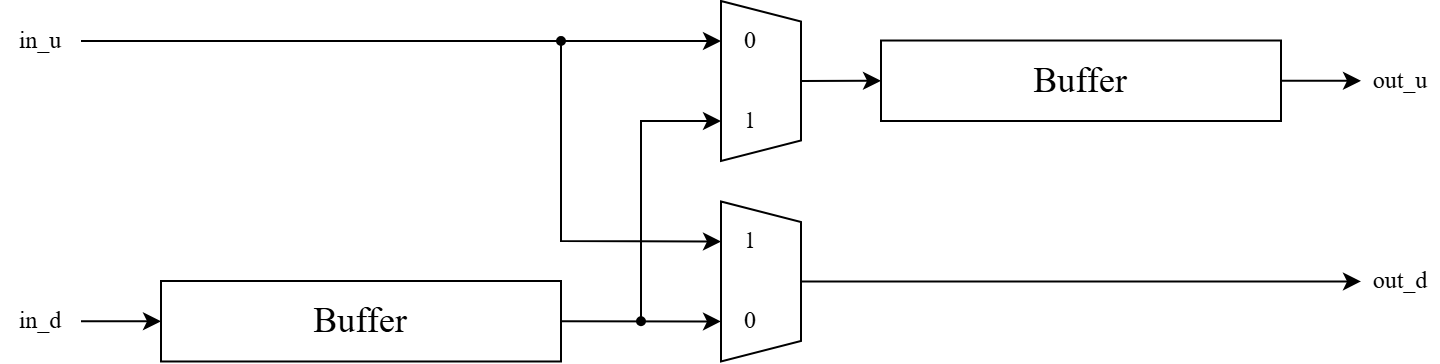

The diagram above was exported from draw.io. Its source (the exported page's mxGraphModel, read from the mxfile embedded in the PNG):
<mxGraphModel dx="1028" dy="676" grid="1" gridSize="10" guides="1" tooltips="1" connect="1" arrows="1" fold="1" page="1" pageScale="1" pageWidth="2336" pageHeight="1654" math="0" shadow="0">
  <root>
    <mxCell id="0" />
    <mxCell id="1" parent="0" />
    <mxCell id="9ETj78pJqz5tsP8-V3dc-25" value="" style="endArrow=classic;html=1;rounded=0;entryX=0.25;entryY=1;entryDx=0;entryDy=0;fontFamily=Times New Roman;fontColor=#000000;exitX=1;exitY=0.5;exitDx=0;exitDy=0;" parent="1" source="9ETj78pJqz5tsP8-V3dc-313" target="9ETj78pJqz5tsP8-V3dc-28" edge="1">
      <mxGeometry width="50" height="50" relative="1" as="geometry">
        <mxPoint x="380" y="140.24" as="sourcePoint" />
        <mxPoint x="560" y="140" as="targetPoint" />
      </mxGeometry>
    </mxCell>
    <mxCell id="9ETj78pJqz5tsP8-V3dc-27" value="" style="endArrow=classic;html=1;rounded=0;entryX=0.75;entryY=1;entryDx=0;entryDy=0;fontFamily=Times New Roman;fontColor=#000000;exitX=1;exitY=0.5;exitDx=0;exitDy=0;" parent="1" source="GpknxuoHr5yjuRyxjuU7-4" target="9ETj78pJqz5tsP8-V3dc-29" edge="1">
      <mxGeometry width="50" height="50" relative="1" as="geometry">
        <mxPoint x="520" y="240.24" as="sourcePoint" />
        <mxPoint x="400" y="260.24" as="targetPoint" />
      </mxGeometry>
    </mxCell>
    <mxCell id="9ETj78pJqz5tsP8-V3dc-313" value="&lt;font style=&quot;&quot;&gt;in_u&lt;/font&gt;" style="text;html=1;align=center;verticalAlign=middle;whiteSpace=wrap;rounded=0;fontFamily=Times New Roman;fontColor=#000000;" parent="1" vertex="1">
      <mxGeometry x="240" y="125.00000000000001" width="40" height="30" as="geometry" />
    </mxCell>
    <mxCell id="GpknxuoHr5yjuRyxjuU7-3" value="" style="group;fontColor=#000000;" parent="1" connectable="0" vertex="1">
      <mxGeometry x="600" y="119.99999999999999" width="40" height="180.24" as="geometry" />
    </mxCell>
    <mxCell id="9ETj78pJqz5tsP8-V3dc-28" value="" style="shape=trapezoid;perimeter=trapezoidPerimeter;whiteSpace=wrap;html=1;fixedSize=1;rotation=90;size=10.25;fontFamily=Times New Roman;fontColor=#000000;" parent="GpknxuoHr5yjuRyxjuU7-3" vertex="1">
      <mxGeometry x="-20" y="20" width="80" height="40" as="geometry" />
    </mxCell>
    <mxCell id="9ETj78pJqz5tsP8-V3dc-30" value="&lt;font&gt;0&lt;/font&gt;" style="text;html=1;align=center;verticalAlign=middle;whiteSpace=wrap;rounded=0;fontFamily=Times New Roman;fontColor=#000000;" parent="GpknxuoHr5yjuRyxjuU7-3" vertex="1">
      <mxGeometry x="10" y="9.86999999999989" width="10" height="20" as="geometry" />
    </mxCell>
    <mxCell id="9ETj78pJqz5tsP8-V3dc-31" value="1" style="text;html=1;align=center;verticalAlign=middle;whiteSpace=wrap;rounded=0;fontFamily=Times New Roman;fontColor=#000000;" parent="GpknxuoHr5yjuRyxjuU7-3" vertex="1">
      <mxGeometry x="10" y="50.13999999999987" width="10" height="20" as="geometry" />
    </mxCell>
    <mxCell id="9ETj78pJqz5tsP8-V3dc-297" value="" style="group;fontFamily=Times New Roman;fontColor=#000000;" parent="GpknxuoHr5yjuRyxjuU7-3" connectable="0" vertex="1">
      <mxGeometry y="100.24000000000001" width="40" height="80" as="geometry" />
    </mxCell>
    <mxCell id="9ETj78pJqz5tsP8-V3dc-29" value="" style="shape=trapezoid;perimeter=trapezoidPerimeter;whiteSpace=wrap;html=1;fixedSize=1;rotation=90;size=10.25;fontFamily=Times New Roman;fontColor=#000000;" parent="9ETj78pJqz5tsP8-V3dc-297" vertex="1">
      <mxGeometry x="-20" y="20" width="80" height="40" as="geometry" />
    </mxCell>
    <mxCell id="9ETj78pJqz5tsP8-V3dc-32" value="1" style="text;html=1;align=center;verticalAlign=middle;whiteSpace=wrap;rounded=0;fontFamily=Times New Roman;fontColor=#000000;" parent="9ETj78pJqz5tsP8-V3dc-297" vertex="1">
      <mxGeometry x="10" y="9.86999999999989" width="10" height="20" as="geometry" />
    </mxCell>
    <mxCell id="9ETj78pJqz5tsP8-V3dc-33" value="&lt;font style=&quot;&quot;&gt;0&lt;/font&gt;" style="text;html=1;align=center;verticalAlign=middle;whiteSpace=wrap;rounded=0;fontFamily=Times New Roman;fontColor=#000000;" parent="9ETj78pJqz5tsP8-V3dc-297" vertex="1">
      <mxGeometry x="10" y="50.13999999999987" width="10" height="20" as="geometry" />
    </mxCell>
    <mxCell id="GpknxuoHr5yjuRyxjuU7-4" value="&lt;font style=&quot;font-size: 18px;&quot;&gt;Buffer&lt;/font&gt;" style="rounded=0;whiteSpace=wrap;html=1;fontFamily=Times New Roman;fontColor=#000000;" parent="1" vertex="1">
      <mxGeometry x="320" y="260" width="200" height="40.24" as="geometry" />
    </mxCell>
    <mxCell id="GpknxuoHr5yjuRyxjuU7-5" value="&lt;font style=&quot;&quot;&gt;in_d&lt;/font&gt;" style="text;html=1;align=center;verticalAlign=middle;whiteSpace=wrap;rounded=0;fontFamily=Times New Roman;fontColor=#000000;" parent="1" vertex="1">
      <mxGeometry x="240" y="265.12" width="40" height="30" as="geometry" />
    </mxCell>
    <mxCell id="GpknxuoHr5yjuRyxjuU7-7" value="" style="endArrow=classic;html=1;rounded=0;exitX=1;exitY=0.5;exitDx=0;exitDy=0;entryX=0;entryY=0.5;entryDx=0;entryDy=0;" parent="1" source="GpknxuoHr5yjuRyxjuU7-5" target="GpknxuoHr5yjuRyxjuU7-4" edge="1">
      <mxGeometry width="50" height="50" relative="1" as="geometry">
        <mxPoint x="400" y="210" as="sourcePoint" />
        <mxPoint x="450" y="160" as="targetPoint" />
      </mxGeometry>
    </mxCell>
    <mxCell id="GpknxuoHr5yjuRyxjuU7-9" value="" style="endArrow=classic;html=1;rounded=0;entryX=0.25;entryY=1;entryDx=0;entryDy=0;" parent="1" target="9ETj78pJqz5tsP8-V3dc-29" edge="1">
      <mxGeometry width="50" height="50" relative="1" as="geometry">
        <mxPoint x="520" y="140" as="sourcePoint" />
        <mxPoint x="490" y="140" as="targetPoint" />
        <Array as="points">
          <mxPoint x="520" y="240" />
        </Array>
      </mxGeometry>
    </mxCell>
    <mxCell id="GpknxuoHr5yjuRyxjuU7-10" value="&lt;font style=&quot;font-size: 18px;&quot;&gt;Buffer&lt;/font&gt;" style="rounded=0;whiteSpace=wrap;html=1;fontFamily=Times New Roman;fontColor=#000000;" parent="1" vertex="1">
      <mxGeometry x="680" y="139.76" width="200" height="40.24" as="geometry" />
    </mxCell>
    <mxCell id="GpknxuoHr5yjuRyxjuU7-11" value="" style="endArrow=classic;html=1;rounded=0;exitX=0.5;exitY=0;exitDx=0;exitDy=0;entryX=0;entryY=0.5;entryDx=0;entryDy=0;" parent="1" source="9ETj78pJqz5tsP8-V3dc-28" target="GpknxuoHr5yjuRyxjuU7-10" edge="1">
      <mxGeometry width="50" height="50" relative="1" as="geometry">
        <mxPoint x="730" y="220" as="sourcePoint" />
        <mxPoint x="780" y="170" as="targetPoint" />
      </mxGeometry>
    </mxCell>
    <mxCell id="GpknxuoHr5yjuRyxjuU7-12" value="" style="endArrow=classic;html=1;rounded=0;entryX=0.75;entryY=1;entryDx=0;entryDy=0;" parent="1" target="9ETj78pJqz5tsP8-V3dc-28" edge="1">
      <mxGeometry width="50" height="50" relative="1" as="geometry">
        <mxPoint x="560" y="280" as="sourcePoint" />
        <mxPoint x="550" y="110" as="targetPoint" />
        <Array as="points">
          <mxPoint x="560" y="180" />
        </Array>
      </mxGeometry>
    </mxCell>
    <mxCell id="GpknxuoHr5yjuRyxjuU7-13" value="" style="ellipse;whiteSpace=wrap;html=1;aspect=fixed;gradientColor=none;fillColor=#000000;fontFamily=Times New Roman;fontColor=#000000;" parent="1" vertex="1">
      <mxGeometry x="518" y="138" width="4" height="4" as="geometry" />
    </mxCell>
    <mxCell id="GpknxuoHr5yjuRyxjuU7-14" value="" style="ellipse;whiteSpace=wrap;html=1;aspect=fixed;gradientColor=none;fillColor=#000000;fontFamily=Times New Roman;fontColor=#000000;" parent="1" vertex="1">
      <mxGeometry x="558" y="278.12" width="4" height="4" as="geometry" />
    </mxCell>
    <mxCell id="GpknxuoHr5yjuRyxjuU7-15" value="" style="endArrow=classic;html=1;rounded=0;fontFamily=Times New Roman;fontColor=#000000;exitX=0.5;exitY=0;exitDx=0;exitDy=0;entryX=0;entryY=0.5;entryDx=0;entryDy=0;" parent="1" source="9ETj78pJqz5tsP8-V3dc-29" target="GpknxuoHr5yjuRyxjuU7-19" edge="1">
      <mxGeometry width="50" height="50" relative="1" as="geometry">
        <mxPoint x="640" y="261" as="sourcePoint" />
        <mxPoint x="920" y="260" as="targetPoint" />
      </mxGeometry>
    </mxCell>
    <mxCell id="GpknxuoHr5yjuRyxjuU7-16" value="" style="endArrow=classic;html=1;rounded=0;exitX=1;exitY=0.5;exitDx=0;exitDy=0;entryX=0;entryY=0.5;entryDx=0;entryDy=0;" parent="1" source="GpknxuoHr5yjuRyxjuU7-10" target="GpknxuoHr5yjuRyxjuU7-17" edge="1">
      <mxGeometry width="50" height="50" relative="1" as="geometry">
        <mxPoint x="920" y="160" as="sourcePoint" />
        <mxPoint x="920" y="160" as="targetPoint" />
      </mxGeometry>
    </mxCell>
    <mxCell id="GpknxuoHr5yjuRyxjuU7-17" value="&lt;font style=&quot;&quot;&gt;out_u&lt;/font&gt;" style="text;html=1;align=center;verticalAlign=middle;whiteSpace=wrap;rounded=0;fontFamily=Times New Roman;fontColor=#000000;" parent="1" vertex="1">
      <mxGeometry x="920" y="144.88" width="40" height="30" as="geometry" />
    </mxCell>
    <mxCell id="GpknxuoHr5yjuRyxjuU7-19" value="&lt;font style=&quot;&quot;&gt;out_d&lt;/font&gt;" style="text;html=1;align=center;verticalAlign=middle;whiteSpace=wrap;rounded=0;fontFamily=Times New Roman;fontColor=#000000;" parent="1" vertex="1">
      <mxGeometry x="920" y="245.24" width="40" height="30" as="geometry" />
    </mxCell>
  </root>
</mxGraphModel>